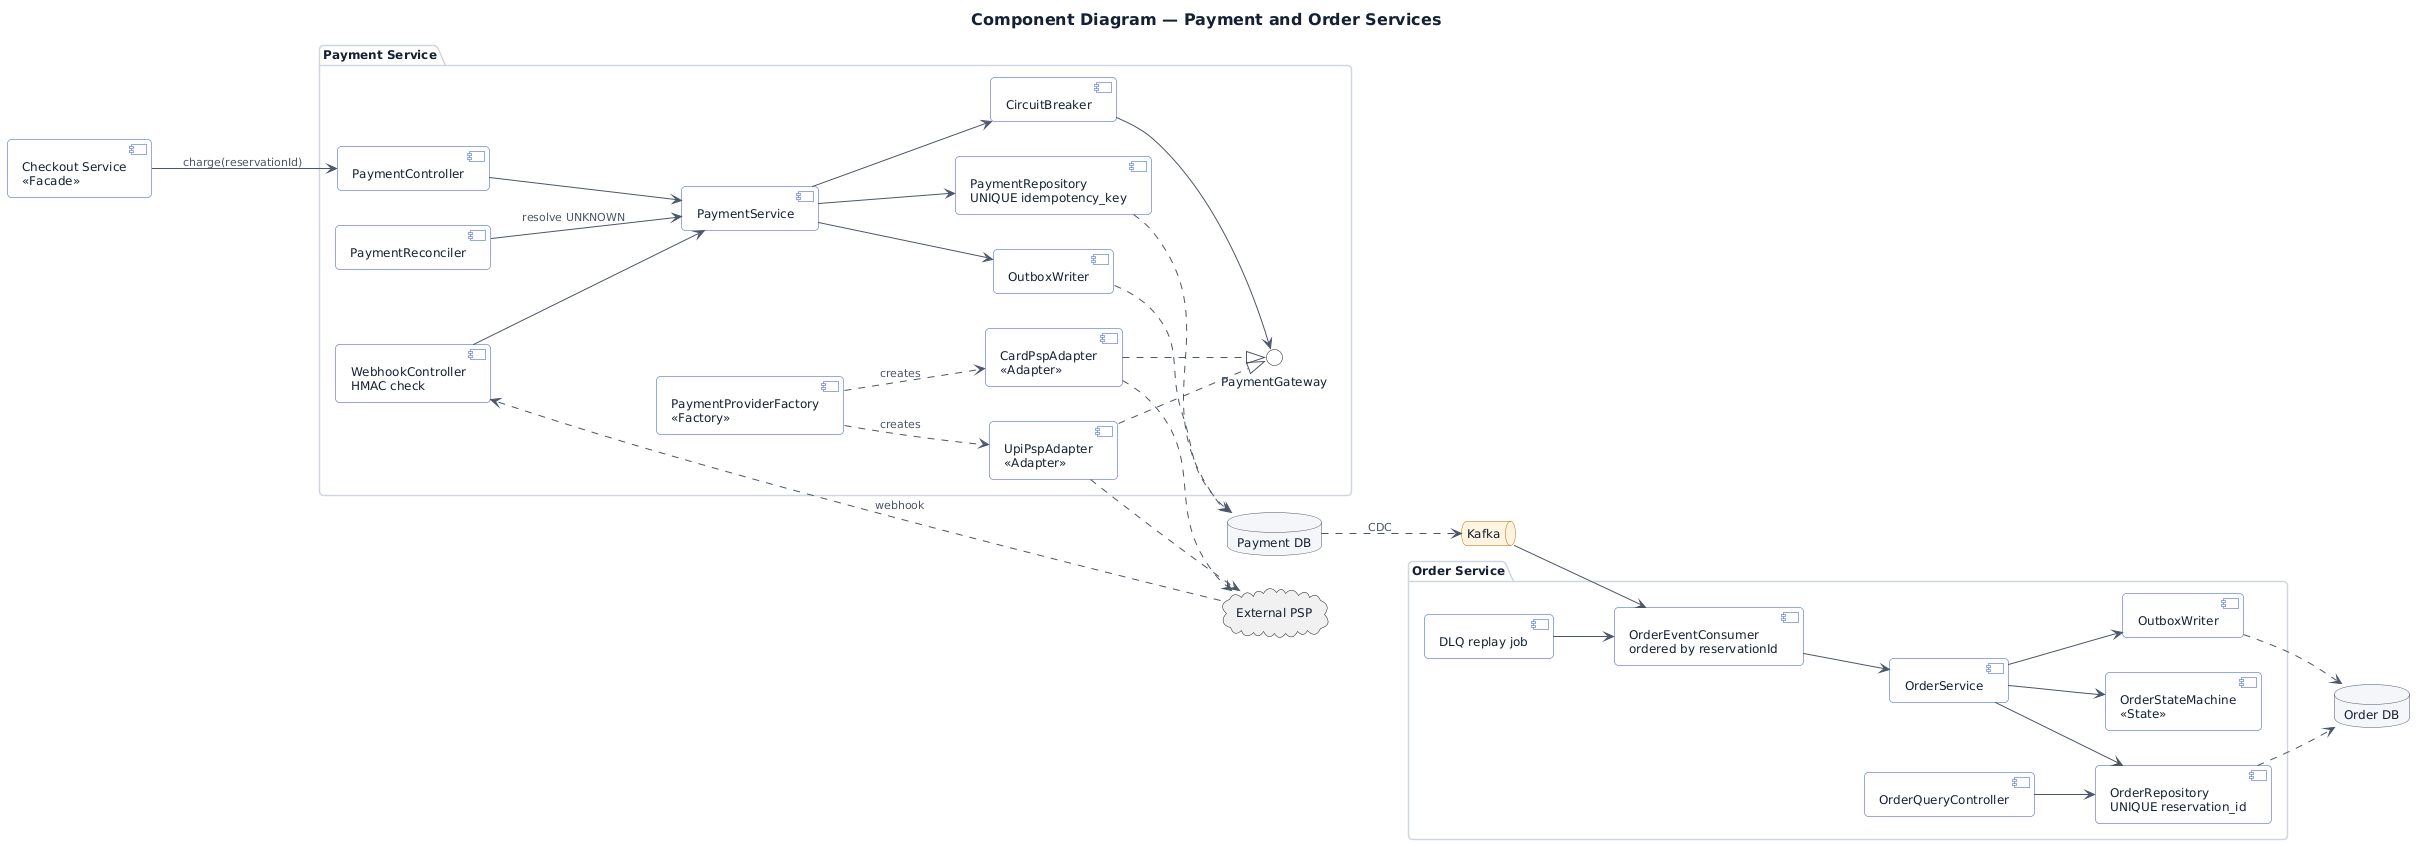

The diagram above was rendered by PlantUML. Its source (embedded in the PNG):
@startuml 04_component_payment_order
skinparam backgroundColor #FFFFFF
skinparam shadowing false
skinparam roundCorner 8
skinparam defaultFontSize 12
skinparam defaultFontColor #142033
skinparam ArrowColor #4B5669
skinparam ArrowFontColor #4B5669
skinparam ArrowFontSize 11
skinparam TitleFontSize 16
skinparam TitleFontStyle bold
skinparam NoteBackgroundColor #FFF4E0
skinparam NoteBorderColor #B26B00
skinparam NoteFontColor #142033
skinparam ClassBackgroundColor #FFFFFF
skinparam ClassBorderColor #2B50D6
skinparam ClassHeaderBackgroundColor #EAEFFF
skinparam ClassAttributeIconSize 0
skinparam StereotypeCBackgroundColor #EAEFFF
skinparam InterfaceBackgroundColor #FFFFFF
skinparam ParticipantBackgroundColor #EAEFFF
skinparam ParticipantBorderColor #2B50D6
skinparam ActorBackgroundColor #EAEFFF
skinparam ActorBorderColor #2B50D6
skinparam DatabaseBackgroundColor #F4F6F9
skinparam DatabaseBorderColor #4B5669
skinparam QueueBackgroundColor #FFF4E0
skinparam QueueBorderColor #B26B00
skinparam SequenceLifeLineBorderColor #CFD6E0
skinparam SequenceGroupBorderColor #CFD6E0
skinparam SequenceGroupHeaderFontColor #2B50D6
skinparam SequenceBoxBorderColor #E1E6ED
skinparam StateBackgroundColor #EAEFFF
skinparam StateBorderColor #2B50D6
skinparam ComponentBackgroundColor #FFFFFF
skinparam ComponentBorderColor #2B50D6
skinparam NodeBackgroundColor #F8F9FB
skinparam NodeBorderColor #4B5669
skinparam PackageBorderColor #CFD6E0
skinparam UsecaseBackgroundColor #EAEFFF
skinparam UsecaseBorderColor #2B50D6
skinparam EntityBackgroundColor #FFFFFF
skinparam EntityBorderColor #2B50D6

title Component Diagram — Payment and Order Services
left to right direction

component "Checkout Service\n<<Facade>>" as CHK
cloud "External PSP" as PSP
database "Payment DB" as PDB
database "Order DB" as ODB
queue "Kafka" as K

package "Payment Service" {
  component "PaymentController" as PC
  component "PaymentService" as PS
  component "PaymentRepository\nUNIQUE idempotency_key" as PREPO
  component "CircuitBreaker" as CB
  interface "PaymentGateway" as PGI
  component "CardPspAdapter\n<<Adapter>>" as A1
  component "UpiPspAdapter\n<<Adapter>>" as A2
  component "PaymentProviderFactory\n<<Factory>>" as PF
  component "WebhookController\nHMAC check" as WH
  component "PaymentReconciler" as REC
  component "OutboxWriter" as POB
}

package "Order Service" {
  component "OrderEventConsumer\nordered by reservationId" as OEC
  component "OrderService" as OS
  component "OrderStateMachine\n<<State>>" as OSM
  component "OrderRepository\nUNIQUE reservation_id" as OREPO
  component "OrderQueryController" as OQ
  component "DLQ replay job" as DLQ
  component "OutboxWriter" as OOB
}

CHK --> PC : charge(reservationId)
PC --> PS
PS --> PREPO
PS --> CB
CB --> PGI
A1 ..|> PGI
A2 ..|> PGI
PF ..> A1 : creates
PF ..> A2 : creates
A1 ..> PSP
A2 ..> PSP
PSP ..> WH : webhook
WH --> PS
REC --> PS : resolve UNKNOWN
PS --> POB
PREPO ..> PDB
POB ..> PDB
PDB ..> K : CDC
K --> OEC
DLQ --> OEC
OEC --> OS
OS --> OSM
OS --> OREPO
OS --> OOB
OQ --> OREPO
OREPO ..> ODB
OOB ..> ODB

@enduml